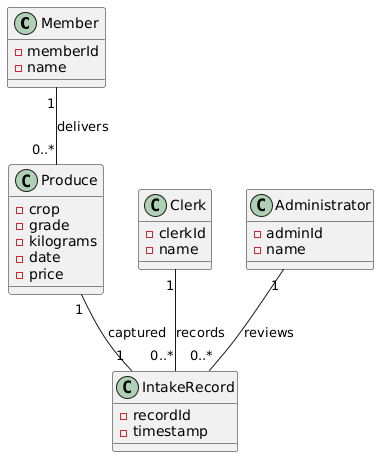

The diagram above was rendered by PlantUML. Its source (embedded in the PNG):
@startuml
class Member {
  - memberId
  - name
}

class Produce {
  - crop
  - grade
  - kilograms
  - date
  - price
}

class IntakeRecord {
  - recordId
  - timestamp
}

class Clerk {
  - clerkId
  - name
}

class Administrator {
  - adminId
  - name
}

Member "1" -- "0..*" Produce : delivers
Produce "1" -- "1" IntakeRecord : captured
Clerk "1" -- "0..*" IntakeRecord : records
Administrator "1" -- "0..*" IntakeRecord : reviews
@enduml